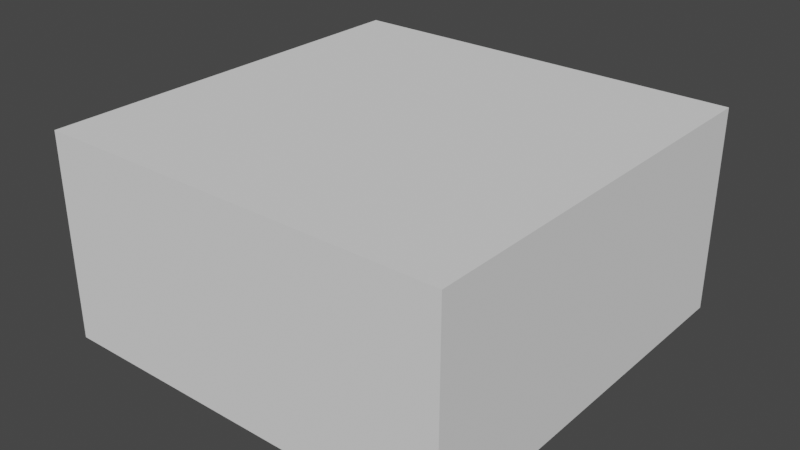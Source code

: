 # Source: closed_room.blend  (saved by Blender 3.6.11; exported with 4.5.12 LTS)
import bpy
from mathutils import Matrix  # noqa: F401  (used for matrix-valued properties, if any)

bpy.ops.wm.read_factory_settings(use_empty=True)
scene = bpy.context.scene
scene.name = 'Scene'

# ---- collections
col_collection = bpy.data.collections.new('Collection'); scene.collection.children.link(col_collection)

# ---- world
world_world = bpy.data.worlds.new('World'); scene.world = world_world
world_world.use_nodes = True; world_world.node_tree.nodes.clear()
_N = world_world.node_tree.nodes; _L = world_world.node_tree.links
n0 = _N.new('ShaderNodeOutputWorld'); n0.name = 'World Output'; n0.location = (300, 300)
n1 = _N.new('ShaderNodeBackground'); n1.name = 'Background'; n1.location = (10, 300)
n1.inputs[0].default_value = (0.05088, 0.05088, 0.05088, 1.0)
_L.new(n1.outputs[0], n0.inputs[0])
n0.is_active_output = True
world_world.color = (0.05088, 0.05088, 0.05088)
world_world.use_sun_shadow = False
world_world.sun_shadow_jitter_overblur = 0.0

# ---- meshes
me_plane = bpy.data.meshes.new('Plane')
me_plane.from_pydata([(-40.0, -40.0, 0.0), (40.0, -40.0, 0.0), (-40.0, 40.0, 0.0), (40.0, 40.0, 0.0), (40.0, -40.0, 40.0), (40.0, 40.0, 40.0), (-40.0, -40.0, 40.0), (40.0, -40.0, 40.0), (-40.0, 40.0, 40.0), (40.0, 40.0, 40.0)], [], [(0, 1, 3, 2), (3, 1, 4, 5), (2, 3, 9, 8), (1, 0, 6, 7), (0, 2, 8, 6)])
_uv = me_plane.uv_layers.new(name='UVMap')
_uv.uv.foreach_set('vector', [0.0, 0.0, 1.0, 0.0, 1.0, 1.0, 0.0, 1.0, 1.0, 1.0, 1.0, 0.0, 1.0, 0.0, 1.0, 1.0, 0.0, 1.0, 1.0, 1.0, 1.0, 1.0, 0.0, 1.0, 1.0, 0.0, 0.0, 0.0, 0.0, 0.0, 1.0, 0.0, 0.0, 0.0, 0.0, 1.0, 0.0, 1.0, 0.0, 0.0])
me_plane.update()

# ---- objects
ob_plane = bpy.data.objects.new('Plane', me_plane)

# ---- transforms, parenting, visibility, modifiers, constraints
ob_plane.location = (0.0, 0.0, 40.0)
ob_plane.rotation_euler = (-2.687e-07, 3.142, -2.029e-14)

# ---- collection membership
col_collection.objects.link(ob_plane)

# ---- scene / render settings (as saved in the file)
scene.frame_start = 1; scene.frame_end = 250; scene.frame_set(1)
scene.render.engine = 'BLENDER_EEVEE_NEXT'
scene.cycles.sampling_pattern = 'TABULATED_SOBOL'
scene.view_settings.view_transform = 'Filmic'
bpy.context.view_layer.update()

# ---- added for rendering (the .blend has no active camera and no usable light): camera, sun
cam_auto = bpy.data.cameras.new('AutoCamera')
cam_auto.lens = 50.0
cam_auto.sensor_width = 36.0
cam_auto.clip_end = 1948.52
ob_auto_camera = bpy.data.objects.new('AutoCamera', cam_auto)
scene.collection.objects.link(ob_auto_camera)
ob_auto_camera.location = (111.027, -133.232, 108.822)
ob_auto_camera.rotation_euler = (1.09748, -7.21219e-08, 0.694738)
scene.camera = ob_auto_camera
light_auto_sun = bpy.data.lights.new('AutoSun', 'SUN')
light_auto_sun.energy = 3.0
light_auto_sun.angle = 0.0523599
ob_auto_sun = bpy.data.objects.new('AutoSun', light_auto_sun)
scene.collection.objects.link(ob_auto_sun)
ob_auto_sun.rotation_euler = (0.872665, 0.174533, 0.523599)
bpy.context.view_layer.update()
